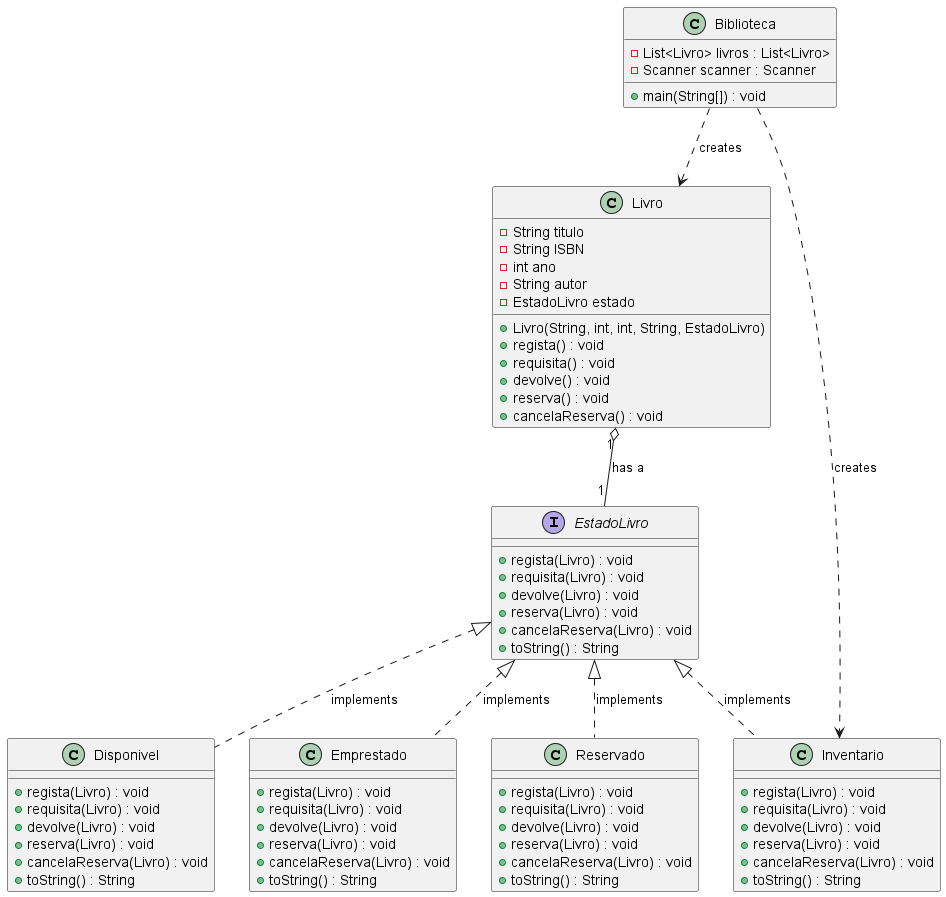

The diagram above was rendered by PlantUML. Its source (embedded in the PNG):
@startuml diagram_12_3

class Biblioteca {
    - List<Livro> livros : List<Livro>
    - Scanner scanner : Scanner

    + main(String[]) : void
}

class Livro {
    - String titulo
    - String ISBN
    - int ano
    - String autor
    - EstadoLivro estado

    + Livro(String, int, int, String, EstadoLivro)
    + regista() : void
    + requisita() : void
    + devolve() : void
    + reserva() : void
    + cancelaReserva() : void
}

interface EstadoLivro {
    + regista(Livro) : void
    + requisita(Livro) : void
    + devolve(Livro) : void
    + reserva(Livro) : void
    + cancelaReserva(Livro) : void
    + toString() : String
}

class Inventario {
    + regista(Livro) : void
    + requisita(Livro) : void
    + devolve(Livro) : void
    + reserva(Livro) : void
    + cancelaReserva(Livro) : void
    + toString() : String
}

class Disponivel {
    + regista(Livro) : void
    + requisita(Livro) : void
    + devolve(Livro) : void
    + reserva(Livro) : void
    + cancelaReserva(Livro) : void
    + toString() : String
}

class Emprestado {
    + regista(Livro) : void
    + requisita(Livro) : void
    + devolve(Livro) : void
    + reserva(Livro) : void
    + cancelaReserva(Livro) : void
    + toString() : String
}

class Reservado {
    + regista(Livro) : void
    + requisita(Livro) : void
    + devolve(Livro) : void
    + reserva(Livro) : void
    + cancelaReserva(Livro) : void
    + toString() : String
}

Biblioteca ..> Livro : creates
Biblioteca ..> Inventario : creates

Livro "1" o-- "1" EstadoLivro : has a

EstadoLivro <|.. Inventario : implements
EstadoLivro <|.. Disponivel : implements
EstadoLivro <|.. Emprestado : implements
EstadoLivro <|.. Reservado : implements

@enduml